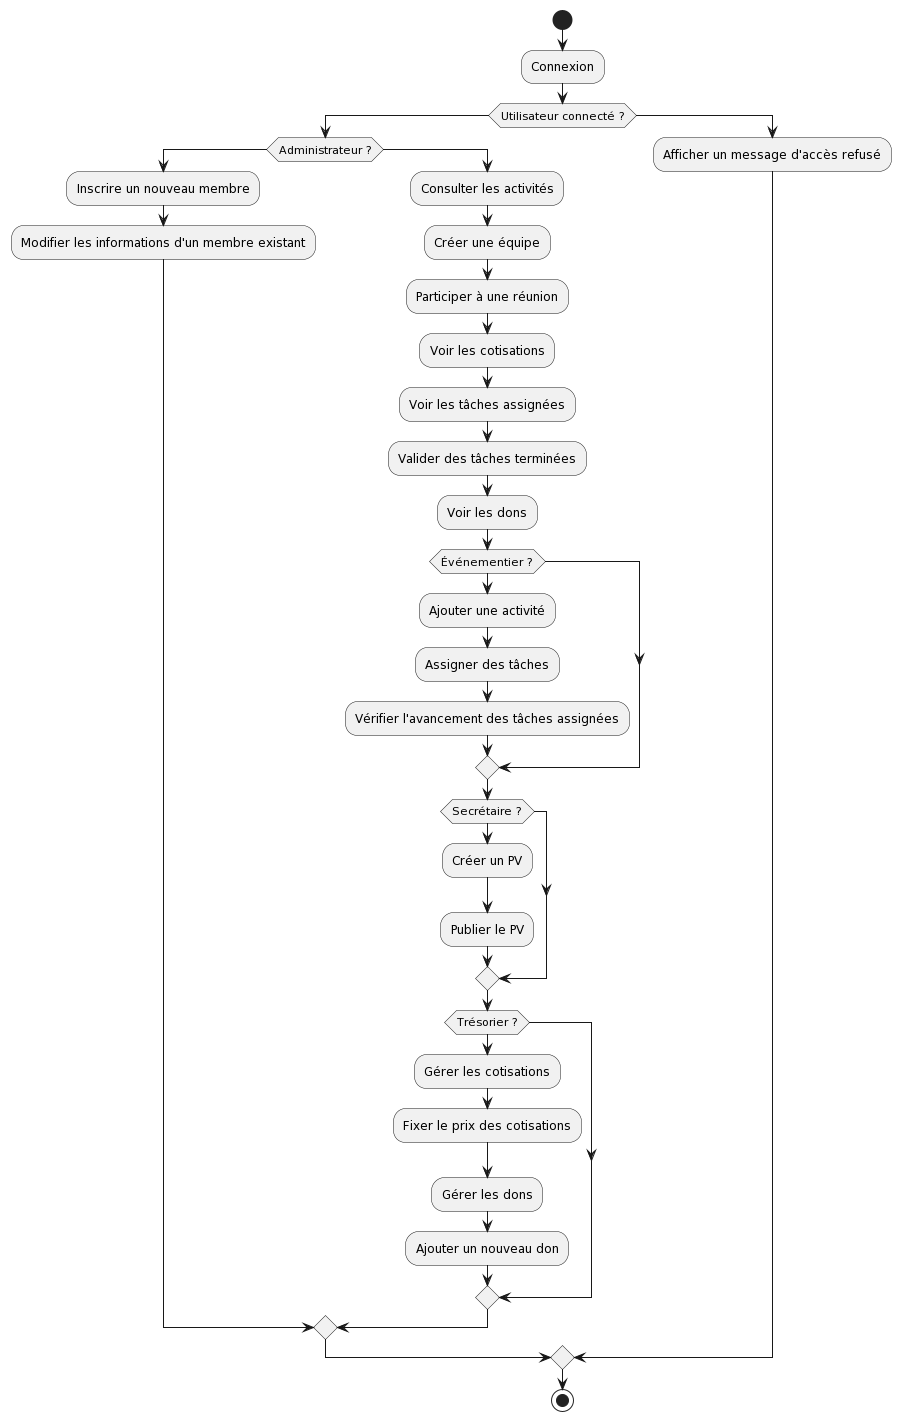

The diagram above was rendered by PlantUML. Its source (embedded in the PNG):
@startuml
start
:Connexion;

if (Utilisateur connecté ?) then
    if (Administrateur ?) then
        :Inscrire un nouveau membre;
        :Modifier les informations d'un membre existant;
    else
        :Consulter les activités;
        :Créer une équipe;
        :Participer à une réunion;
        :Voir les cotisations;
        :Voir les tâches assignées;
        :Valider des tâches terminées;
        :Voir les dons;

        if (Événementier ?) then
            :Ajouter une activité;
            :Assigner des tâches;
            :Vérifier l'avancement des tâches assignées;
        endif

        if (Secrétaire ?) then
            :Créer un PV;
            :Publier le PV;
        endif

        if (Trésorier ?) then
            :Gérer les cotisations;
            :Fixer le prix des cotisations;
            :Gérer les dons;
            :Ajouter un nouveau don;
        endif
    endif
else
    :Afficher un message d'accès refusé;
endif

stop
@enduml